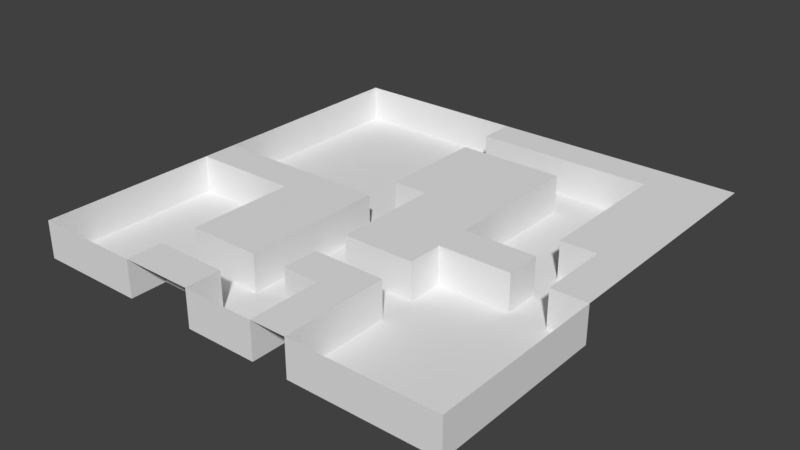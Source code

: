 # Source: test_level_1.blend  (saved by Blender 2.77.0; exported with 4.5.12 LTS)
import bpy
from mathutils import Matrix  # noqa: F401  (used for matrix-valued properties, if any)

bpy.ops.wm.read_factory_settings(use_empty=True)
scene = bpy.context.scene
scene.name = 'Scene'

# ---- collections
col_collection_1 = bpy.data.collections.new('Collection 1'); scene.collection.children.link(col_collection_1)

# ---- world
world_world = bpy.data.worlds.new('World'); scene.world = world_world
world_world.color = (0.05088, 0.05088, 0.05088)
world_world.use_sun_shadow = False
world_world.sun_shadow_jitter_overblur = 0.0
world_world.cycles.sampling_method = 'MANUAL'

# ---- meshes
me_plane = bpy.data.meshes.new('Plane')
me_plane.from_pydata([(-119.4, -118.3, 21.26), (117.3, -118.3, 21.26), (-119.4, 118.3, 21.26), (117.3, 118.3, 21.26), (-119.4, 78.88, 21.26), (-119.4, 39.44, 21.26), (-119.4, -4.314e-06, 21.26), (-119.4, -39.44, 21.26), (-119.4, -78.88, 21.26), (-79.95, -118.3, 21.26), (-40.5, -118.3, 21.26), (-1.063, -118.3, 21.26), (38.38, -118.3, 21.26), (77.82, -118.3, 21.26), (117.3, -78.88, 21.26), (117.3, -39.44, 21.26), (117.3, 3.315e-06, 21.26), (117.3, 39.44, 21.26), (117.3, 78.88, 21.26), (77.82, 118.3, 21.26), (38.38, 118.3, 21.26), (-1.063, 118.3, 21.26), (-40.5, 118.3, 21.26), (-79.95, 118.3, 21.26), (-79.95, 3.315e-06, 21.26), (-40.5, -78.88, 21.26), (-40.5, -39.44, 21.26), (-40.5, 3.315e-06, 21.26), (-1.063, -78.88, 21.26), (-1.063, -39.44, 21.26), (-1.063, 3.315e-06, 21.26), (-1.063, 39.44, 21.26), (-1.063, 78.88, 21.26), (38.38, -78.88, 21.26), (38.38, -39.44, 21.26), (38.38, 3.315e-06, 21.26), (38.38, 39.44, 21.26), (38.38, 78.88, 21.26), (77.82, 3.315e-06, 21.26), (77.82, 39.44, 21.26), (77.82, 78.88, 21.26), (-119.4, -98.6, 21.26), (97.54, -118.3, 21.26), (117.3, 98.6, 21.26), (-99.67, 118.3, 21.26), (-119.4, 98.6, 21.26), (-119.4, 59.16, 21.26), (-119.4, 19.72, 21.26), (-119.4, -19.72, 21.26), (-119.4, -59.16, 21.26), (-99.67, -118.3, 21.26), (-60.23, -118.3, 21.26), (-20.78, -118.3, 21.26), (18.66, -118.3, 21.26), (58.1, -118.3, 21.26), (117.3, -98.6, 21.26), (117.3, -59.16, 21.26), (117.3, -19.72, 21.26), (117.3, 19.72, 21.26), (117.3, 59.16, 21.26), (97.54, 118.3, 21.26), (58.1, 118.3, 21.26), (18.66, 118.3, 21.26), (-20.78, 118.3, 21.26), (-60.23, 118.3, 21.26), (-79.95, -19.72, 21.26), (-40.5, -98.6, 21.26), (-40.5, -59.16, 21.26), (-40.5, -19.72, 21.26), (-1.063, 98.6, 21.26), (-1.063, -59.16, 21.26), (-1.063, -19.72, 21.26), (-1.063, 19.72, 21.26), (-1.063, 59.16, 21.26), (38.38, 98.6, 21.26), (38.38, -98.6, 21.26), (38.38, -59.16, 21.26), (38.38, -19.72, 21.26), (38.38, 19.72, 21.26), (38.38, 59.16, 21.26), (77.82, 98.6, 21.26), (77.82, -19.72, 21.26), (77.82, 19.72, 21.26), (77.82, 59.16, 21.26), (-99.67, -4.997e-07, 21.26), (-60.23, -78.88, 21.26), (-60.23, -39.44, 21.26), (-60.23, 3.315e-06, 21.26), (-20.78, -78.88, 21.26), (-20.78, -39.44, 21.26), (-20.78, 3.315e-06, 21.26), (-20.78, 39.44, 21.26), (-20.78, 78.88, 21.26), (18.66, -78.88, 21.26), (18.66, -39.44, 21.26), (18.66, 3.315e-06, 21.26), (18.66, 39.44, 21.26), (18.66, 78.88, 21.26), (58.1, 3.315e-06, 21.26), (97.54, 3.315e-06, 21.26), (97.54, 39.44, 21.26), (97.54, 78.88, 21.26), (97.54, 59.16, 21.26), (97.54, 19.72, 21.26), (97.54, -19.72, 21.26), (58.1, -19.72, 21.26), (18.66, 59.16, 21.26), (18.66, 19.72, 21.26), (18.66, -19.72, 21.26), (18.66, -59.16, 21.26), (18.66, -98.6, 21.26), (-20.78, 59.16, 21.26), (-20.78, 19.72, 21.26), (-20.78, -19.72, 21.26), (-20.78, -59.16, 21.26), (-20.78, -98.6, 21.26), (-60.23, -19.72, 21.26), (-60.23, -59.16, 21.26), (-60.23, -98.6, 21.26), (-99.67, -19.72, 21.26), (58.1, 98.6, 21.26), (18.66, 98.6, 21.26), (-20.78, 98.6, 21.26), (97.54, 98.6, 21.26), (-119.4, -98.6, 0.8343), (-119.4, -118.3, 0.8343), (97.54, -118.3, 0.8343), (117.3, -118.3, 0.8343), (-99.67, 118.3, 0.8343), (-119.4, 118.3, 0.8343), (-119.4, 98.6, 0.8343), (-119.4, 78.88, 0.8343), (-119.4, 59.16, 0.8343), (-119.4, 39.44, 0.8343), (-119.4, 19.72, 0.8343), (-119.4, -4.314e-06, 0.8343), (-119.4, -19.72, 0.8343), (-119.4, -39.44, 0.8343), (-119.4, -59.16, 0.8343), (-119.4, -78.88, 0.8343), (-99.67, -118.3, 0.8343), (-79.95, -118.3, 0.8343), (-20.78, -118.3, 0.8343), (-1.063, -118.3, 0.8343), (58.1, -118.3, 0.8343), (77.82, -118.3, 0.8343), (117.3, -98.6, 0.8343), (117.3, -78.88, 0.8343), (117.3, -59.16, 0.8343), (117.3, -39.44, 0.8343), (-20.78, 118.3, 0.8343), (-40.5, 118.3, 0.8343), (-60.23, 118.3, 0.8343), (-79.95, 118.3, 0.8343), (-79.95, 98.6, 0.8343), (-79.95, -98.6, 0.8343), (-79.95, -78.88, 0.8343), (-79.95, -59.16, 0.8343), (-79.95, -39.44, 0.8343), (-79.95, 19.72, 0.8343), (-79.95, 39.44, 0.8343), (-79.95, 59.16, 0.8343), (-79.95, 78.88, 0.8343), (-40.5, 98.6, 0.8343), (-40.5, -98.6, 0.8343), (-40.5, -78.88, 0.8343), (-40.5, 19.72, 0.8343), (-40.5, 39.44, 0.8343), (-40.5, 59.16, 0.8343), (-40.5, 78.88, 0.8343), (-1.063, -98.6, 0.8343), (-1.063, -78.88, 0.8343), (-1.063, -59.16, 0.8343), (-1.063, -39.44, 0.8343), (-1.063, -19.72, 0.8343), (-1.063, 3.315e-06, 0.8343), (38.38, -98.6, 0.8343), (38.38, -78.88, 0.8343), (38.38, -59.16, 0.8343), (38.38, -39.44, 0.8343), (38.38, 19.72, 0.8343), (38.38, 39.44, 0.8343), (38.38, 59.16, 0.8343), (38.38, 78.88, 0.8343), (77.82, -98.6, 0.8343), (77.82, -78.88, 0.8343), (77.82, -59.16, 0.8343), (77.82, -39.44, 0.8343), (77.82, -19.72, 0.8343), (77.82, 3.315e-06, 0.8343), (77.82, 19.72, 0.8343), (77.82, 39.44, 0.8343), (77.82, 59.16, 0.8343), (77.82, 78.88, 0.8343), (-99.67, -78.88, 0.8343), (-99.67, -39.44, 0.8343), (-99.67, -4.997e-07, 0.8343), (-99.67, 39.44, 0.8343), (-99.67, 78.88, 0.8343), (-60.23, -78.88, 0.8343), (-60.23, -39.44, 0.8343), (-60.23, 3.315e-06, 0.8343), (-79.95, 3.315e-06, 0.8343), (-60.23, 39.44, 0.8343), (-60.23, 78.88, 0.8343), (-20.78, -78.88, 0.8343), (-20.78, 3.315e-06, 0.8343), (-40.5, 3.315e-06, 0.8343), (-20.78, 39.44, 0.8343), (-20.78, 78.88, 0.8343), (18.66, -78.88, 0.8343), (18.66, -39.44, 0.8343), (18.66, 78.88, 0.8343), (-1.063, 78.88, 0.8343), (58.1, -78.88, 0.8343), (58.1, -39.44, 0.8343), (58.1, 3.315e-06, 0.8343), (38.38, 3.315e-06, 0.8343), (58.1, 39.44, 0.8343), (58.1, 78.88, 0.8343), (97.54, -78.88, 0.8343), (97.54, -39.44, 0.8343), (97.54, 3.315e-06, 0.8343), (-60.23, -118.3, 0.8343), (18.66, -118.3, 0.8343), (38.38, -118.3, 0.8343), (117.3, -19.72, 0.8343), (-79.95, -19.72, 0.8343), (-1.063, 98.6, 0.8343), (-1.063, 19.72, 0.8343), (38.38, 98.6, 0.8343), (38.38, -19.72, 0.8343), (77.82, 98.6, 0.8343), (-20.78, -39.44, 0.8343), (97.54, 19.72, 0.8343), (97.54, -19.72, 0.8343), (97.54, -59.16, 0.8343), (97.54, -98.6, 0.8343), (58.1, 59.16, 0.8343), (58.1, 19.72, 0.8343), (58.1, -19.72, 0.8343), (58.1, -59.16, 0.8343), (58.1, -98.6, 0.8343), (18.66, -59.16, 0.8343), (18.66, -98.6, 0.8343), (-20.78, 59.16, 0.8343), (-20.78, 19.72, 0.8343), (-20.78, -19.72, 0.8343), (-20.78, -59.16, 0.8343), (-20.78, -98.6, 0.8343), (-60.23, 59.16, 0.8343), (-60.23, 19.72, 0.8343), (-60.23, -19.72, 0.8343), (-60.23, -59.16, 0.8343), (-60.23, -98.6, 0.8343), (-99.67, 59.16, 0.8343), (-99.67, 19.72, 0.8343), (-99.67, -19.72, 0.8343), (-99.67, -59.16, 0.8343), (-99.67, -98.6, 0.8343), (58.1, 98.6, 0.8343), (18.66, 98.6, 0.8343), (-20.78, 98.6, 0.8343), (-60.23, 98.6, 0.8343), (-99.67, 98.6, 0.8343)], [], [(123, 43, 3, 60), (94, 29, 173, 211), (11, 53, 224, 143), (122, 69, 21, 63), (121, 74, 20, 62), (120, 80, 19, 61), (28, 70, 172, 171), (65, 119, 257, 227), (119, 65, 24, 84), (33, 75, 176, 177), (103, 82, 190, 234), (93, 28, 171, 210), (117, 67, 26, 86), (116, 68, 27, 87), (119, 48, 136, 257), (99, 103, 234, 222), (81, 105, 240, 188), (9, 51, 223, 141), (53, 110, 244, 224), (112, 72, 31, 91), (111, 73, 32, 92), (110, 75, 33, 93), (56, 15, 149, 148), (108, 77, 35, 95), (107, 78, 36, 96), (106, 79, 37, 97), (105, 77, 231, 240), (0, 50, 140, 125), (105, 81, 38, 98), (110, 93, 210, 244), (55, 14, 147, 146), (87, 27, 207, 201), (27, 90, 206, 207), (104, 57, 16, 99), (103, 58, 17, 100), (102, 59, 18, 101), (83, 102, 101, 40), (39, 100, 102, 83), (100, 17, 59, 102), (82, 103, 100, 39), (7, 49, 138, 137), (99, 16, 58, 103), (109, 76, 178, 243), (54, 13, 145, 144), (71, 30, 175, 174), (70, 109, 243, 172), (25, 85, 199, 165), (88, 25, 165, 205), (5, 47, 134, 133), (52, 11, 143, 142), (69, 122, 262, 228), (4, 46, 132, 131), (66, 115, 249, 164), (2, 45, 130, 129), (115, 52, 142, 249), (50, 9, 141, 140), (84, 24, 202, 196), (77, 105, 98, 35), (24, 87, 201, 202), (23, 44, 128, 153), (49, 8, 139, 138), (122, 63, 150, 262), (48, 7, 137, 136), (74, 121, 261, 230), (13, 42, 126, 145), (47, 6, 135, 134), (73, 106, 97, 32), (31, 96, 106, 73), (96, 36, 79, 106), (72, 107, 96, 31), (30, 95, 107, 72), (95, 35, 78, 107), (71, 108, 95, 30), (29, 94, 108, 71), (94, 34, 77, 108), (39, 83, 192, 191), (28, 93, 109, 70), (93, 33, 76, 109), (121, 69, 228, 261), (8, 41, 124, 139), (53, 12, 75, 110), (114, 88, 205, 248), (46, 5, 133, 132), (91, 31, 73, 111), (118, 66, 164, 254), (89, 114, 248, 233), (45, 4, 131, 130), (68, 113, 90, 27), (26, 89, 113, 68), (6, 84, 196, 135), (67, 114, 89, 26), (25, 88, 114, 67), (44, 2, 129, 128), (51, 118, 254, 223), (10, 52, 115, 66), (98, 38, 189, 216), (80, 120, 260, 232), (22, 64, 152, 151), (120, 74, 230, 260), (113, 89, 233, 247), (42, 1, 127, 126), (40, 80, 232, 193), (65, 116, 87, 24), (83, 40, 193, 192), (86, 26, 68, 116), (90, 113, 247, 206), (41, 0, 125, 124), (85, 25, 67, 117), (79, 36, 181, 182), (97, 37, 183, 212), (51, 10, 66, 118), (82, 39, 191, 190), (72, 112, 246, 229), (78, 35, 217, 180), (85, 117, 253, 199), (38, 81, 188, 189), (77, 34, 179, 231), (48, 119, 84, 6), (117, 86, 200, 253), (35, 98, 216, 217), (76, 33, 177, 178), (64, 23, 153, 152), (34, 94, 211, 179), (112, 91, 208, 246), (75, 12, 225, 176), (116, 65, 227, 252), (74, 120, 61, 20), (63, 22, 151, 150), (57, 104, 235, 226), (69, 121, 62, 21), (15, 57, 226, 149), (86, 116, 252, 200), (92, 32, 213, 209), (37, 79, 182, 183), (32, 97, 212, 213), (14, 56, 148, 147), (36, 78, 180, 181), (1, 55, 146, 127), (91, 111, 245, 208), (30, 72, 229, 175), (104, 99, 222, 235), (80, 123, 60, 19), (40, 101, 123, 80), (101, 18, 43, 123), (264, 154, 153, 128), (263, 163, 151, 152), (259, 155, 156, 194), (258, 157, 158, 195), (256, 159, 160, 197), (255, 161, 162, 198), (254, 164, 165, 199), (251, 166, 167, 203), (250, 168, 169, 204), (249, 170, 171, 205), (248, 172, 173, 233), (247, 174, 175, 206), (243, 178, 179, 211), (242, 184, 185, 214), (241, 186, 187, 215), (239, 190, 191, 218), (238, 192, 193, 219), (237, 146, 147, 220), (236, 148, 149, 221), (189, 222, 234, 190), (188, 235, 222, 189), (187, 221, 235, 188), (221, 149, 226, 235), (186, 236, 221, 187), (185, 220, 236, 186), (220, 147, 148, 236), (184, 237, 220, 185), (145, 126, 237, 184), (126, 127, 146, 237), (182, 238, 219, 183), (181, 218, 238, 182), (218, 191, 192, 238), (180, 239, 218, 181), (217, 216, 239, 180), (216, 189, 190, 239), (179, 215, 240, 231), (215, 187, 188, 240), (178, 241, 215, 179), (177, 214, 241, 178), (214, 185, 186, 241), (176, 242, 214, 177), (225, 144, 242, 176), (144, 145, 184, 242), (172, 243, 211, 173), (170, 244, 210, 171), (143, 224, 244, 170), (168, 245, 209, 169), (167, 208, 245, 168), (166, 246, 208, 167), (207, 206, 246, 166), (206, 175, 229, 246), (233, 173, 174, 247), (205, 171, 172, 248), (164, 249, 205, 165), (142, 143, 170, 249), (161, 250, 204, 162), (160, 203, 250, 161), (203, 167, 168, 250), (159, 251, 203, 160), (202, 201, 251, 159), (201, 207, 166, 251), (158, 200, 252, 227), (157, 253, 200, 158), (156, 199, 253, 157), (155, 254, 199, 156), (141, 223, 254, 155), (132, 255, 198, 131), (133, 197, 255, 132), (197, 160, 161, 255), (134, 256, 197, 133), (135, 196, 256, 134), (196, 202, 159, 256), (137, 195, 257, 136), (195, 158, 227, 257), (138, 258, 195, 137), (139, 194, 258, 138), (194, 156, 157, 258), (124, 259, 194, 139), (125, 140, 259, 124), (140, 141, 155, 259), (183, 219, 260, 230), (219, 193, 232, 260), (213, 212, 261, 228), (212, 183, 230, 261), (163, 262, 150, 151), (169, 209, 262, 163), (209, 213, 228, 262), (154, 263, 152, 153), (162, 204, 263, 154), (204, 169, 163, 263), (130, 264, 128, 129), (131, 198, 264, 130), (198, 162, 154, 264), (29, 71, 174, 173), (111, 92, 209, 245), (12, 54, 144, 225)])
me_plane.polygons.foreach_set('use_smooth', [True] * 240)
me_plane.use_remesh_preserve_volume = False
me_plane.use_remesh_preserve_attributes = False
me_plane.use_mirror_vertex_groups = False
me_plane.update()

# ---- objects
ob_plane = bpy.data.objects.new('Plane', me_plane)

# ---- transforms, parenting, visibility, modifiers, constraints
ob_plane.location = (0.4089, -0.1081, 0.2655)
ob_plane.lineart.crease_threshold = 0.0
_m = ob_plane.modifiers.new('EdgeSplit', 'EDGE_SPLIT')

# ---- collection membership
col_collection_1.objects.link(ob_plane)

# ---- scene / render settings (as saved in the file)
scene.frame_start = 1; scene.frame_end = 250; scene.frame_set(1)
scene.render.engine = 'BLENDER_EEVEE_NEXT'
scene.render.resolution_percentage = 50
scene.render.dither_intensity = 0.0
scene.cycles.use_denoising = False
scene.cycles.samples = 128
scene.cycles.sampling_pattern = 'TABULATED_SOBOL'
scene.cycles.light_sampling_threshold = 0.0
scene.cycles.use_adaptive_sampling = False
scene.cycles.use_light_tree = False
scene.cycles.blur_glossy = 0.0
scene.cycles.sample_clamp_indirect = 0.0
scene.view_settings.view_transform = 'Standard'
bpy.context.view_layer.update()

# ---- added for rendering (the .blend has no active camera and no usable light): camera, sun
cam_auto = bpy.data.cameras.new('AutoCamera')
cam_auto.lens = 50.0
cam_auto.sensor_width = 36.0
cam_auto.clip_end = 5444.42
ob_auto_camera = bpy.data.objects.new('AutoCamera', cam_auto)
scene.collection.objects.link(ob_auto_camera)
ob_auto_camera.location = (309.571, -372.378, 259.493)
ob_auto_camera.rotation_euler = (1.09748, -7.21219e-08, 0.694738)
scene.camera = ob_auto_camera
light_auto_sun = bpy.data.lights.new('AutoSun', 'SUN')
light_auto_sun.energy = 3.0
light_auto_sun.angle = 0.0523599
ob_auto_sun = bpy.data.objects.new('AutoSun', light_auto_sun)
scene.collection.objects.link(ob_auto_sun)
ob_auto_sun.rotation_euler = (0.872665, 0.174533, 0.523599)
bpy.context.view_layer.update()

